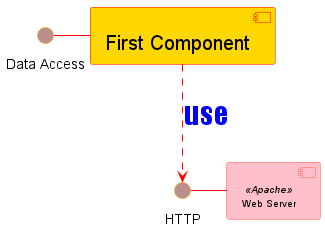

The diagram above was rendered by PlantUML. Its source (embedded in the PNG):
@startuml

skinparam interface {
    backgroundColor RosyBrown
    borderColor orange
}

skinparam component {
    BackgroundColor<<Apache>> pink
    BorderColor<<Apache>> #FF6655
    BackgroundColor gold
    borderColor #FF0000
    FontSize 20
    FontSize<<Apache>> 10
    ArrowFontName Impact
    ArrowFontSize 30
    ArrowColor red
    ArrowFontColor blue
}

interface "Data Access" as DA
interface HTTP
component "First Component" as FC
component "Web Server" as WS <<Apache>>

DA - FC
FC ..> HTTP: use
HTTP - WS

@enduml